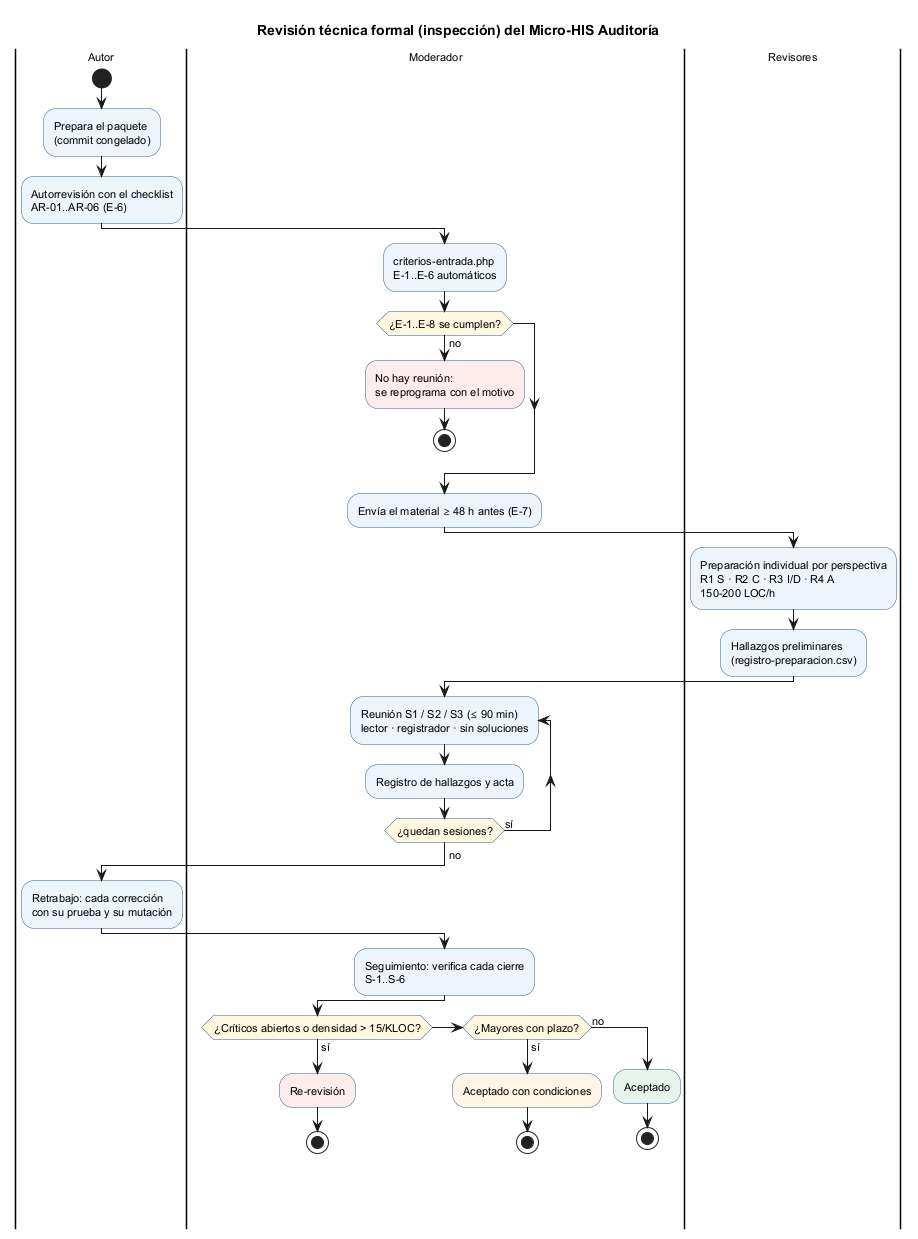

The diagram above was rendered by PlantUML. Its source (embedded in the PNG):
@startuml semana-13-proceso-revision
!pragma layout smetana
title Revisión técnica formal (inspección) del Micro-HIS Auditoría
skinparam defaultFontSize 11
skinparam ActivityBackgroundColor #EEF4FB
skinparam ActivityDiamondBackgroundColor #FFF8E1
skinparam ActivityBorderColor #2F5D8A

|Autor|
start
:Prepara el paquete\n(commit congelado);
:Autorrevisión con el checklist\nAR-01..AR-06 (E-6);
|Moderador|
:criterios-entrada.php\nE-1..E-6 automáticos;
if (¿E-1..E-8 se cumplen?) then (no)
  #FDECEC:No hay reunión:\nse reprograma con el motivo;
  stop
endif
:Envía el material ≥ 48 h antes (E-7);
|Revisores|
:Preparación individual por perspectiva\nR1 S · R2 C · R3 I/D · R4 A\n150-200 LOC/h;
:Hallazgos preliminares\n(registro-preparacion.csv);
|Moderador|
repeat :Reunión S1 / S2 / S3 (≤ 90 min)\nlector · registrador · sin soluciones;
  :Registro de hallazgos y acta;
repeat while (¿quedan sesiones?) is (sí)
->no;
|Autor|
:Retrabajo: cada corrección\ncon su prueba y su mutación;
|Moderador|
:Seguimiento: verifica cada cierre\nS-1..S-6;
if (¿Críticos abiertos o densidad > 15/KLOC?) then (sí)
  #FDECEC:Re-revisión;
  stop
elseif (¿Mayores con plazo?) then (sí)
  #FFF4E5:Aceptado con condiciones;
  stop
else (no)
  #E7F4EC:Aceptado;
  stop
endif
@enduml